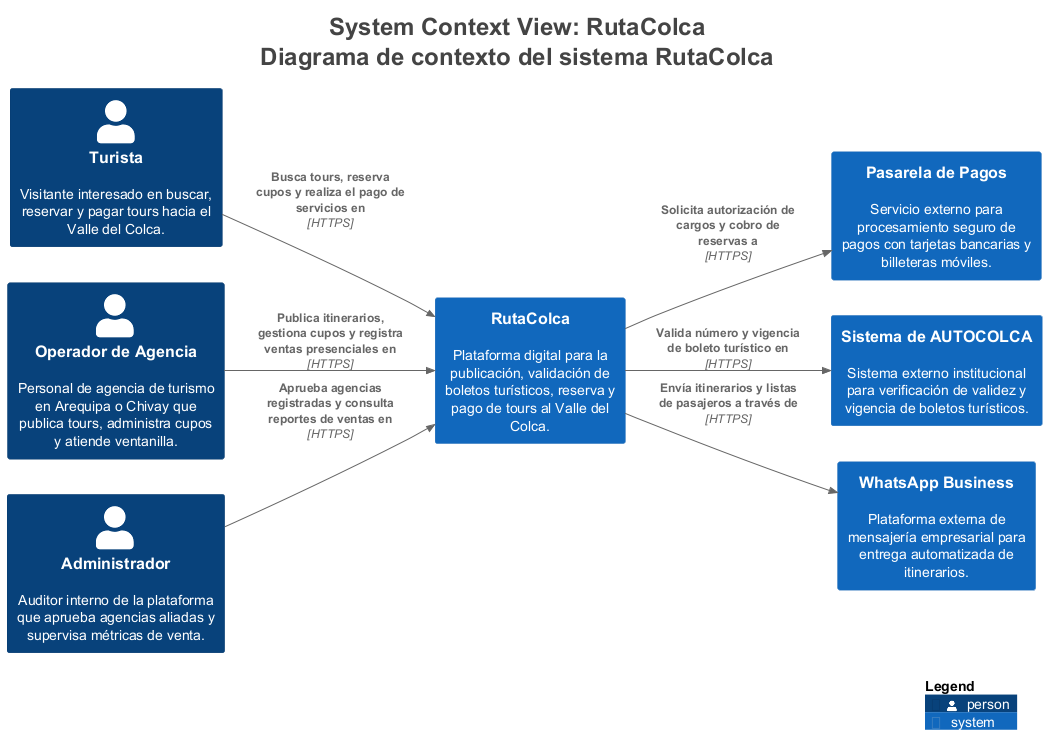

The diagram above was rendered by PlantUML. Its source (embedded in the PNG):
@startuml
title <size:24>System Context View: RutaColca</size>\n<size:24>Diagrama de contexto del sistema RutaColca</size>

set separator none
left to right direction

<style>
  root {
    BackgroundColor: #ffffff
    FontColor: #444444
  }
</style>

!include <C4/C4>
!include <C4/C4_Context>

Person(Turista, "Turista", $descr="Visitante interesado en buscar, reservar y pagar tours hacia el Valle del Colca.", $tags="", $link="")
System(PasareladePagos, "Pasarela de Pagos", $descr="Servicio externo para procesamiento seguro de pagos con tarjetas bancarias y billeteras móviles.", $tags="", $link="")
System(SistemadeAUTOCOLCA, "Sistema de AUTOCOLCA", $descr="Sistema externo institucional para verificación de validez y vigencia de boletos turísticos.", $tags="", $link="")
System(WhatsAppBusiness, "WhatsApp Business", $descr="Plataforma externa de mensajería empresarial para entrega automatizada de itinerarios.", $tags="", $link="")
Person(OperadordeAgencia, "Operador de Agencia", $descr="Personal de agencia de turismo en Arequipa o Chivay que publica tours, administra cupos y atiende ventanilla.", $tags="", $link="")
Person(Administrador, "Administrador", $descr="Auditor interno de la plataforma que aprueba agencias aliadas y supervisa métricas de venta.", $tags="", $link="")
System(RutaColca, "RutaColca", $descr="Plataforma digital para la publicación, validación de boletos turísticos, reserva y pago de tours al Valle del Colca.", $tags="", $link="")

Rel(Turista, RutaColca, "Busca tours, reserva cupos y realiza el pago de servicios en", $techn="HTTPS", $tags="", $link="")
Rel(OperadordeAgencia, RutaColca, "Publica itinerarios, gestiona cupos y registra ventas presenciales en", $techn="HTTPS", $tags="", $link="")
Rel(Administrador, RutaColca, "Aprueba agencias registradas y consulta reportes de ventas en", $techn="HTTPS", $tags="", $link="")
Rel(RutaColca, PasareladePagos, "Solicita autorización de cargos y cobro de reservas a", $techn="HTTPS", $tags="", $link="")
Rel(RutaColca, SistemadeAUTOCOLCA, "Valida número y vigencia de boleto turístico en", $techn="HTTPS", $tags="", $link="")
Rel(RutaColca, WhatsAppBusiness, "Envía itinerarios y listas de pasajeros a través de", $techn="HTTPS", $tags="", $link="")

SHOW_LEGEND(true)
hide stereotypes
@enduml